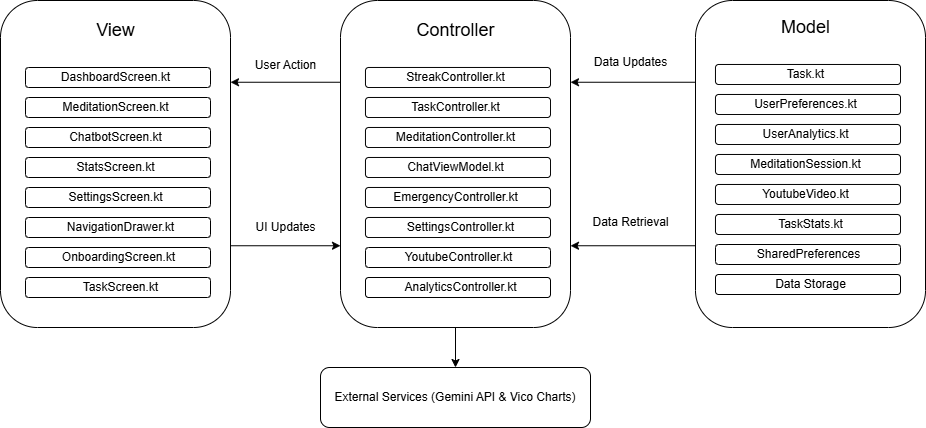

The diagram above was exported from draw.io. Its source (the exported page's mxGraphModel, read from the mxfile embedded in the PNG):
<mxGraphModel dx="1042" dy="579" grid="1" gridSize="10" guides="1" tooltips="1" connect="1" arrows="1" fold="1" page="1" pageScale="1" pageWidth="1169" pageHeight="826" background="none" math="0" shadow="0">
  <root>
    <mxCell id="0" />
    <mxCell id="1" parent="0" />
    <mxCell id="y0Kkx6eg_OhuwIl-YVUT-112" style="edgeStyle=orthogonalEdgeStyle;rounded=0;orthogonalLoop=1;jettySize=auto;html=1;exitX=1;exitY=0.75;exitDx=0;exitDy=0;entryX=0;entryY=0.75;entryDx=0;entryDy=0;" edge="1" parent="1" source="y0Kkx6eg_OhuwIl-YVUT-47" target="y0Kkx6eg_OhuwIl-YVUT-74">
      <mxGeometry relative="1" as="geometry" />
    </mxCell>
    <mxCell id="y0Kkx6eg_OhuwIl-YVUT-47" value="" style="rounded=1;whiteSpace=wrap;html=1;arcSize=16;" vertex="1" parent="1">
      <mxGeometry x="340" y="383" width="230" height="327" as="geometry" />
    </mxCell>
    <mxCell id="y0Kkx6eg_OhuwIl-YVUT-51" value="&lt;font style=&quot;font-size: 18px;&quot;&gt;View&lt;/font&gt;" style="text;html=1;align=center;verticalAlign=middle;resizable=0;points=[];autosize=1;strokeColor=none;fillColor=none;" vertex="1" parent="1">
      <mxGeometry x="425" y="393" width="60" height="40" as="geometry" />
    </mxCell>
    <mxCell id="y0Kkx6eg_OhuwIl-YVUT-53" value="" style="rounded=1;whiteSpace=wrap;html=1;arcSize=16;" vertex="1" parent="1">
      <mxGeometry x="365" y="450" width="185" height="20" as="geometry" />
    </mxCell>
    <mxCell id="y0Kkx6eg_OhuwIl-YVUT-54" value="" style="rounded=1;whiteSpace=wrap;html=1;arcSize=16;" vertex="1" parent="1">
      <mxGeometry x="365" y="480" width="185" height="20" as="geometry" />
    </mxCell>
    <mxCell id="y0Kkx6eg_OhuwIl-YVUT-59" value="" style="rounded=1;whiteSpace=wrap;html=1;arcSize=16;" vertex="1" parent="1">
      <mxGeometry x="365" y="510" width="185" height="20" as="geometry" />
    </mxCell>
    <mxCell id="y0Kkx6eg_OhuwIl-YVUT-60" value="" style="rounded=1;whiteSpace=wrap;html=1;arcSize=16;" vertex="1" parent="1">
      <mxGeometry x="365" y="540" width="185" height="20" as="geometry" />
    </mxCell>
    <mxCell id="y0Kkx6eg_OhuwIl-YVUT-61" value="" style="rounded=1;whiteSpace=wrap;html=1;arcSize=16;" vertex="1" parent="1">
      <mxGeometry x="365" y="570" width="185" height="20" as="geometry" />
    </mxCell>
    <mxCell id="y0Kkx6eg_OhuwIl-YVUT-62" value="" style="rounded=1;whiteSpace=wrap;html=1;arcSize=16;" vertex="1" parent="1">
      <mxGeometry x="365" y="600" width="185" height="20" as="geometry" />
    </mxCell>
    <mxCell id="y0Kkx6eg_OhuwIl-YVUT-63" value="" style="rounded=1;whiteSpace=wrap;html=1;arcSize=16;" vertex="1" parent="1">
      <mxGeometry x="365" y="630" width="185" height="20" as="geometry" />
    </mxCell>
    <mxCell id="y0Kkx6eg_OhuwIl-YVUT-64" value="" style="rounded=1;whiteSpace=wrap;html=1;arcSize=16;" vertex="1" parent="1">
      <mxGeometry x="365" y="660" width="185" height="20" as="geometry" />
    </mxCell>
    <mxCell id="y0Kkx6eg_OhuwIl-YVUT-66" value="DashboardScreen.kt" style="text;html=1;align=center;verticalAlign=middle;resizable=0;points=[];autosize=1;strokeColor=none;fillColor=none;" vertex="1" parent="1">
      <mxGeometry x="390" y="445" width="130" height="30" as="geometry" />
    </mxCell>
    <mxCell id="y0Kkx6eg_OhuwIl-YVUT-67" value="MeditationScreen.kt" style="text;html=1;align=center;verticalAlign=middle;resizable=0;points=[];autosize=1;strokeColor=none;fillColor=none;" vertex="1" parent="1">
      <mxGeometry x="390" y="475" width="130" height="30" as="geometry" />
    </mxCell>
    <mxCell id="y0Kkx6eg_OhuwIl-YVUT-68" value="ChatbotScreen.kt" style="text;html=1;align=center;verticalAlign=middle;resizable=0;points=[];autosize=1;strokeColor=none;fillColor=none;" vertex="1" parent="1">
      <mxGeometry x="395" y="505" width="120" height="30" as="geometry" />
    </mxCell>
    <mxCell id="y0Kkx6eg_OhuwIl-YVUT-69" value="StatsScreen.kt" style="text;html=1;align=center;verticalAlign=middle;resizable=0;points=[];autosize=1;strokeColor=none;fillColor=none;" vertex="1" parent="1">
      <mxGeometry x="405" y="535" width="100" height="30" as="geometry" />
    </mxCell>
    <mxCell id="y0Kkx6eg_OhuwIl-YVUT-70" value="SettingsScreen.kt" style="text;html=1;align=center;verticalAlign=middle;resizable=0;points=[];autosize=1;strokeColor=none;fillColor=none;" vertex="1" parent="1">
      <mxGeometry x="395" y="565" width="120" height="30" as="geometry" />
    </mxCell>
    <mxCell id="y0Kkx6eg_OhuwIl-YVUT-71" value="NavigationDrawer.kt" style="text;html=1;align=center;verticalAlign=middle;resizable=0;points=[];autosize=1;strokeColor=none;fillColor=none;" vertex="1" parent="1">
      <mxGeometry x="395" y="595" width="130" height="30" as="geometry" />
    </mxCell>
    <mxCell id="y0Kkx6eg_OhuwIl-YVUT-72" value="OnboardingScreen.kt" style="text;html=1;align=center;verticalAlign=middle;resizable=0;points=[];autosize=1;strokeColor=none;fillColor=none;" vertex="1" parent="1">
      <mxGeometry x="387.5" y="625" width="140" height="30" as="geometry" />
    </mxCell>
    <mxCell id="y0Kkx6eg_OhuwIl-YVUT-73" value="TaskScreen.kt" style="text;html=1;align=center;verticalAlign=middle;resizable=0;points=[];autosize=1;strokeColor=none;fillColor=none;" vertex="1" parent="1">
      <mxGeometry x="410" y="655" width="100" height="30" as="geometry" />
    </mxCell>
    <mxCell id="y0Kkx6eg_OhuwIl-YVUT-111" style="edgeStyle=orthogonalEdgeStyle;rounded=0;orthogonalLoop=1;jettySize=auto;html=1;exitX=0;exitY=0.25;exitDx=0;exitDy=0;entryX=1;entryY=0.25;entryDx=0;entryDy=0;" edge="1" parent="1" source="y0Kkx6eg_OhuwIl-YVUT-74" target="y0Kkx6eg_OhuwIl-YVUT-47">
      <mxGeometry relative="1" as="geometry" />
    </mxCell>
    <mxCell id="y0Kkx6eg_OhuwIl-YVUT-119" style="edgeStyle=orthogonalEdgeStyle;rounded=0;orthogonalLoop=1;jettySize=auto;html=1;exitX=0.5;exitY=1;exitDx=0;exitDy=0;entryX=0.5;entryY=0;entryDx=0;entryDy=0;" edge="1" parent="1" source="y0Kkx6eg_OhuwIl-YVUT-74" target="y0Kkx6eg_OhuwIl-YVUT-110">
      <mxGeometry relative="1" as="geometry" />
    </mxCell>
    <mxCell id="y0Kkx6eg_OhuwIl-YVUT-74" value="" style="rounded=1;whiteSpace=wrap;html=1;arcSize=16;" vertex="1" parent="1">
      <mxGeometry x="680" y="383" width="230" height="327" as="geometry" />
    </mxCell>
    <mxCell id="y0Kkx6eg_OhuwIl-YVUT-75" value="&lt;font style=&quot;font-size: 18px;&quot;&gt;Controller&lt;/font&gt;" style="text;html=1;align=center;verticalAlign=middle;resizable=0;points=[];autosize=1;strokeColor=none;fillColor=none;" vertex="1" parent="1">
      <mxGeometry x="745" y="393" width="100" height="40" as="geometry" />
    </mxCell>
    <mxCell id="y0Kkx6eg_OhuwIl-YVUT-76" value="" style="rounded=1;whiteSpace=wrap;html=1;arcSize=16;" vertex="1" parent="1">
      <mxGeometry x="705" y="450" width="185" height="20" as="geometry" />
    </mxCell>
    <mxCell id="y0Kkx6eg_OhuwIl-YVUT-77" value="" style="rounded=1;whiteSpace=wrap;html=1;arcSize=16;" vertex="1" parent="1">
      <mxGeometry x="705" y="480" width="185" height="20" as="geometry" />
    </mxCell>
    <mxCell id="y0Kkx6eg_OhuwIl-YVUT-78" value="" style="rounded=1;whiteSpace=wrap;html=1;arcSize=16;" vertex="1" parent="1">
      <mxGeometry x="705" y="510" width="185" height="20" as="geometry" />
    </mxCell>
    <mxCell id="y0Kkx6eg_OhuwIl-YVUT-79" value="" style="rounded=1;whiteSpace=wrap;html=1;arcSize=16;" vertex="1" parent="1">
      <mxGeometry x="705" y="540" width="185" height="20" as="geometry" />
    </mxCell>
    <mxCell id="y0Kkx6eg_OhuwIl-YVUT-80" value="" style="rounded=1;whiteSpace=wrap;html=1;arcSize=16;" vertex="1" parent="1">
      <mxGeometry x="705" y="570" width="185" height="20" as="geometry" />
    </mxCell>
    <mxCell id="y0Kkx6eg_OhuwIl-YVUT-81" value="" style="rounded=1;whiteSpace=wrap;html=1;arcSize=16;" vertex="1" parent="1">
      <mxGeometry x="705" y="600" width="185" height="20" as="geometry" />
    </mxCell>
    <mxCell id="y0Kkx6eg_OhuwIl-YVUT-82" value="" style="rounded=1;whiteSpace=wrap;html=1;arcSize=16;" vertex="1" parent="1">
      <mxGeometry x="705" y="630" width="185" height="20" as="geometry" />
    </mxCell>
    <mxCell id="y0Kkx6eg_OhuwIl-YVUT-83" value="" style="rounded=1;whiteSpace=wrap;html=1;arcSize=16;" vertex="1" parent="1">
      <mxGeometry x="705" y="660" width="185" height="20" as="geometry" />
    </mxCell>
    <mxCell id="y0Kkx6eg_OhuwIl-YVUT-84" value="StreakController.kt" style="text;html=1;align=center;verticalAlign=middle;resizable=0;points=[];autosize=1;strokeColor=none;fillColor=none;" vertex="1" parent="1">
      <mxGeometry x="735" y="445" width="120" height="30" as="geometry" />
    </mxCell>
    <mxCell id="y0Kkx6eg_OhuwIl-YVUT-85" value="TaskController.kt" style="text;html=1;align=center;verticalAlign=middle;resizable=0;points=[];autosize=1;strokeColor=none;fillColor=none;" vertex="1" parent="1">
      <mxGeometry x="740" y="475" width="110" height="30" as="geometry" />
    </mxCell>
    <mxCell id="y0Kkx6eg_OhuwIl-YVUT-86" value="MeditationController.kt" style="text;html=1;align=center;verticalAlign=middle;resizable=0;points=[];autosize=1;strokeColor=none;fillColor=none;" vertex="1" parent="1">
      <mxGeometry x="725" y="505" width="140" height="30" as="geometry" />
    </mxCell>
    <mxCell id="y0Kkx6eg_OhuwIl-YVUT-87" value="ChatViewModel.kt" style="text;html=1;align=center;verticalAlign=middle;resizable=0;points=[];autosize=1;strokeColor=none;fillColor=none;" vertex="1" parent="1">
      <mxGeometry x="735" y="535" width="120" height="30" as="geometry" />
    </mxCell>
    <mxCell id="y0Kkx6eg_OhuwIl-YVUT-88" value="EmergencyController.kt" style="text;html=1;align=center;verticalAlign=middle;resizable=0;points=[];autosize=1;strokeColor=none;fillColor=none;" vertex="1" parent="1">
      <mxGeometry x="720" y="565" width="150" height="30" as="geometry" />
    </mxCell>
    <mxCell id="y0Kkx6eg_OhuwIl-YVUT-89" value="SettingsController.kt" style="text;html=1;align=center;verticalAlign=middle;resizable=0;points=[];autosize=1;strokeColor=none;fillColor=none;" vertex="1" parent="1">
      <mxGeometry x="735" y="595" width="130" height="30" as="geometry" />
    </mxCell>
    <mxCell id="y0Kkx6eg_OhuwIl-YVUT-90" value="YoutubeController.kt" style="text;html=1;align=center;verticalAlign=middle;resizable=0;points=[];autosize=1;strokeColor=none;fillColor=none;" vertex="1" parent="1">
      <mxGeometry x="732.5" y="625" width="130" height="30" as="geometry" />
    </mxCell>
    <mxCell id="y0Kkx6eg_OhuwIl-YVUT-91" value="AnalyticsController.kt" style="text;html=1;align=center;verticalAlign=middle;resizable=0;points=[];autosize=1;strokeColor=none;fillColor=none;" vertex="1" parent="1">
      <mxGeometry x="730" y="655" width="140" height="30" as="geometry" />
    </mxCell>
    <mxCell id="y0Kkx6eg_OhuwIl-YVUT-113" style="edgeStyle=orthogonalEdgeStyle;rounded=0;orthogonalLoop=1;jettySize=auto;html=1;exitX=0;exitY=0.25;exitDx=0;exitDy=0;entryX=1;entryY=0.25;entryDx=0;entryDy=0;" edge="1" parent="1" source="y0Kkx6eg_OhuwIl-YVUT-92" target="y0Kkx6eg_OhuwIl-YVUT-74">
      <mxGeometry relative="1" as="geometry" />
    </mxCell>
    <mxCell id="y0Kkx6eg_OhuwIl-YVUT-114" style="edgeStyle=orthogonalEdgeStyle;rounded=0;orthogonalLoop=1;jettySize=auto;html=1;exitX=0;exitY=0.75;exitDx=0;exitDy=0;entryX=1;entryY=0.75;entryDx=0;entryDy=0;" edge="1" parent="1" source="y0Kkx6eg_OhuwIl-YVUT-92" target="y0Kkx6eg_OhuwIl-YVUT-74">
      <mxGeometry relative="1" as="geometry" />
    </mxCell>
    <mxCell id="y0Kkx6eg_OhuwIl-YVUT-92" value="" style="rounded=1;whiteSpace=wrap;html=1;arcSize=16;" vertex="1" parent="1">
      <mxGeometry x="1035" y="383" width="230" height="327" as="geometry" />
    </mxCell>
    <mxCell id="y0Kkx6eg_OhuwIl-YVUT-93" value="&lt;font style=&quot;font-size: 18px;&quot;&gt;Model&lt;/font&gt;" style="text;html=1;align=center;verticalAlign=middle;resizable=0;points=[];autosize=1;strokeColor=none;fillColor=none;" vertex="1" parent="1">
      <mxGeometry x="1110" y="390" width="70" height="40" as="geometry" />
    </mxCell>
    <mxCell id="y0Kkx6eg_OhuwIl-YVUT-94" value="" style="rounded=1;whiteSpace=wrap;html=1;arcSize=16;" vertex="1" parent="1">
      <mxGeometry x="1055" y="447" width="185" height="20" as="geometry" />
    </mxCell>
    <mxCell id="y0Kkx6eg_OhuwIl-YVUT-95" value="" style="rounded=1;whiteSpace=wrap;html=1;arcSize=16;" vertex="1" parent="1">
      <mxGeometry x="1055" y="477" width="185" height="20" as="geometry" />
    </mxCell>
    <mxCell id="y0Kkx6eg_OhuwIl-YVUT-96" value="" style="rounded=1;whiteSpace=wrap;html=1;arcSize=16;" vertex="1" parent="1">
      <mxGeometry x="1055" y="507" width="185" height="20" as="geometry" />
    </mxCell>
    <mxCell id="y0Kkx6eg_OhuwIl-YVUT-97" value="" style="rounded=1;whiteSpace=wrap;html=1;arcSize=16;" vertex="1" parent="1">
      <mxGeometry x="1055" y="537" width="185" height="20" as="geometry" />
    </mxCell>
    <mxCell id="y0Kkx6eg_OhuwIl-YVUT-98" value="" style="rounded=1;whiteSpace=wrap;html=1;arcSize=16;" vertex="1" parent="1">
      <mxGeometry x="1055" y="567" width="185" height="20" as="geometry" />
    </mxCell>
    <mxCell id="y0Kkx6eg_OhuwIl-YVUT-99" value="" style="rounded=1;whiteSpace=wrap;html=1;arcSize=16;" vertex="1" parent="1">
      <mxGeometry x="1055" y="597" width="185" height="20" as="geometry" />
    </mxCell>
    <mxCell id="y0Kkx6eg_OhuwIl-YVUT-100" value="" style="rounded=1;whiteSpace=wrap;html=1;arcSize=16;" vertex="1" parent="1">
      <mxGeometry x="1055" y="627" width="185" height="20" as="geometry" />
    </mxCell>
    <mxCell id="y0Kkx6eg_OhuwIl-YVUT-101" value="" style="rounded=1;whiteSpace=wrap;html=1;arcSize=16;" vertex="1" parent="1">
      <mxGeometry x="1055" y="657" width="185" height="20" as="geometry" />
    </mxCell>
    <mxCell id="y0Kkx6eg_OhuwIl-YVUT-102" value="Task.kt" style="text;html=1;align=center;verticalAlign=middle;resizable=0;points=[];autosize=1;strokeColor=none;fillColor=none;" vertex="1" parent="1">
      <mxGeometry x="1115" y="442" width="60" height="30" as="geometry" />
    </mxCell>
    <mxCell id="y0Kkx6eg_OhuwIl-YVUT-103" value="UserPreferences.kt" style="text;html=1;align=center;verticalAlign=middle;resizable=0;points=[];autosize=1;strokeColor=none;fillColor=none;" vertex="1" parent="1">
      <mxGeometry x="1080" y="472" width="130" height="30" as="geometry" />
    </mxCell>
    <mxCell id="y0Kkx6eg_OhuwIl-YVUT-104" value="UserAnalytics.kt" style="text;html=1;align=center;verticalAlign=middle;resizable=0;points=[];autosize=1;strokeColor=none;fillColor=none;" vertex="1" parent="1">
      <mxGeometry x="1090" y="502" width="110" height="30" as="geometry" />
    </mxCell>
    <mxCell id="y0Kkx6eg_OhuwIl-YVUT-105" value="MeditationSession.kt" style="text;html=1;align=center;verticalAlign=middle;resizable=0;points=[];autosize=1;strokeColor=none;fillColor=none;" vertex="1" parent="1">
      <mxGeometry x="1080" y="532" width="130" height="30" as="geometry" />
    </mxCell>
    <mxCell id="y0Kkx6eg_OhuwIl-YVUT-106" value="YoutubeVideo.kt" style="text;html=1;align=center;verticalAlign=middle;resizable=0;points=[];autosize=1;strokeColor=none;fillColor=none;" vertex="1" parent="1">
      <mxGeometry x="1090" y="562" width="110" height="30" as="geometry" />
    </mxCell>
    <mxCell id="y0Kkx6eg_OhuwIl-YVUT-107" value="TaskStats.kt" style="text;html=1;align=center;verticalAlign=middle;resizable=0;points=[];autosize=1;strokeColor=none;fillColor=none;" vertex="1" parent="1">
      <mxGeometry x="1105" y="592" width="90" height="30" as="geometry" />
    </mxCell>
    <mxCell id="y0Kkx6eg_OhuwIl-YVUT-108" value="SharedPreferences" style="text;html=1;align=center;verticalAlign=middle;resizable=0;points=[];autosize=1;strokeColor=none;fillColor=none;" vertex="1" parent="1">
      <mxGeometry x="1082.5" y="622" width="130" height="30" as="geometry" />
    </mxCell>
    <mxCell id="y0Kkx6eg_OhuwIl-YVUT-109" value="Data Storage" style="text;html=1;align=center;verticalAlign=middle;resizable=0;points=[];autosize=1;strokeColor=none;fillColor=none;" vertex="1" parent="1">
      <mxGeometry x="1105" y="652" width="90" height="30" as="geometry" />
    </mxCell>
    <mxCell id="y0Kkx6eg_OhuwIl-YVUT-110" value="External Services (Gemini API &amp;amp; Vico Charts)" style="rounded=1;whiteSpace=wrap;html=1;" vertex="1" parent="1">
      <mxGeometry x="660" y="750" width="270" height="60" as="geometry" />
    </mxCell>
    <mxCell id="y0Kkx6eg_OhuwIl-YVUT-115" value="User Action" style="text;html=1;align=center;verticalAlign=middle;resizable=0;points=[];autosize=1;strokeColor=none;fillColor=none;" vertex="1" parent="1">
      <mxGeometry x="585" y="433" width="80" height="30" as="geometry" />
    </mxCell>
    <mxCell id="y0Kkx6eg_OhuwIl-YVUT-116" value="UI Updates" style="text;html=1;align=center;verticalAlign=middle;resizable=0;points=[];autosize=1;strokeColor=none;fillColor=none;" vertex="1" parent="1">
      <mxGeometry x="585" y="595" width="80" height="30" as="geometry" />
    </mxCell>
    <mxCell id="y0Kkx6eg_OhuwIl-YVUT-117" value="Data Updates" style="text;html=1;align=center;verticalAlign=middle;resizable=0;points=[];autosize=1;strokeColor=none;fillColor=none;" vertex="1" parent="1">
      <mxGeometry x="920" y="430" width="100" height="30" as="geometry" />
    </mxCell>
    <mxCell id="y0Kkx6eg_OhuwIl-YVUT-118" value="Data Retrieval" style="text;html=1;align=center;verticalAlign=middle;resizable=0;points=[];autosize=1;strokeColor=none;fillColor=none;" vertex="1" parent="1">
      <mxGeometry x="920" y="590" width="100" height="30" as="geometry" />
    </mxCell>
  </root>
</mxGraphModel>